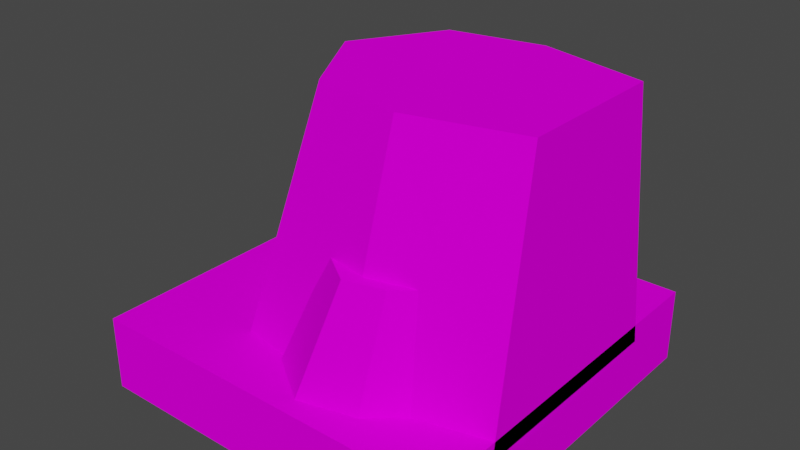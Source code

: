 # Source: Mountains1.blend  (saved by Blender 3.0.42; exported with 4.5.12 LTS)
import bpy
from mathutils import Matrix  # noqa: F401  (used for matrix-valued properties, if any)

bpy.ops.wm.read_factory_settings(use_empty=True)
scene = bpy.context.scene
scene.name = 'Scene'

# ---- collections
col_collection = bpy.data.collections.new('Collection'); scene.collection.children.link(col_collection)

# ---- images (referenced by path relative to the original .blend; pixels are not part of the script)
import os
ASSET_DIR = os.environ.get("B2B_ASSET_DIR", "")  # directory of the original .blend (textures are referenced by path, not embedded)
HERE = os.path.dirname(os.path.abspath(__file__))  # packed textures are extracted next to this script under _unpacked/

def load_image(name, relpath, width, height, colorspace="sRGB"):
    """Load a texture the original file referenced (path relative to the .blend, or extracted next to this script)."""
    p = next((c for c in (os.path.join(HERE, relpath), os.path.join(ASSET_DIR, relpath)) if relpath and os.path.exists(c)), "")
    if p:
        img = bpy.data.images.load(p, check_existing=True)
        img.name = name
    else:  # same state as the original file: an image datablock whose file is absent (Cycles renders it pink)
        img = bpy.data.images.new(name, width, height)
        img.source = "FILE"
        img.filepath = "//" + (relpath or name)
    img.colorspace_settings.name = colorspace
    return img
img_summertilespalette_png = load_image('SummerTilesPalette.png', 'SummerTilesPalette.png', 1024, 1024, 'sRGB')

# ---- materials (node trees are filled in below, after node groups)
mat_summertilematerial = bpy.data.materials.new('SummerTileMaterial')
mat_summertilematerial.use_transparent_shadow = False

# ---- material node trees
mat_summertilematerial.use_nodes = True; mat_summertilematerial.node_tree.nodes.clear()
_N = mat_summertilematerial.node_tree.nodes; _L = mat_summertilematerial.node_tree.links
n0 = _N.new('ShaderNodeBsdfPrincipled'); n0.name = 'Principled BSDF'; n0.location = (10, 300)
n0.distribution = 'GGX'
n0.subsurface_method = 'RANDOM_WALK_SKIN'
n0.inputs[2].default_value = 1.0
n0.inputs[3].default_value = 1.45
n0.inputs[11].default_value = 1.01
n0.inputs[13].default_value = 0.0
n0.inputs[20].default_value = 0.0
n0.inputs[27].default_value = (0.0, 0.0, 0.0, 1.0)
n0.inputs[28].default_value = 1.0
n1 = _N.new('ShaderNodeOutputMaterial'); n1.name = 'Material Output'; n1.location = (300, 300)
n2 = _N.new('ShaderNodeTexImage'); n2.name = 'Image Texture'; n2.location = (-280, 280)
n2.image = img_summertilespalette_png
_L.new(n0.outputs[0], n1.inputs[0])
_L.new(n2.outputs[0], n0.inputs[0])
n1.is_active_output = True

# ---- world
world_world = bpy.data.worlds.new('World'); scene.world = world_world
world_world.use_nodes = True; world_world.node_tree.nodes.clear()
_N = world_world.node_tree.nodes; _L = world_world.node_tree.links
n0 = _N.new('ShaderNodeOutputWorld'); n0.name = 'World Output'; n0.location = (300, 300)
n1 = _N.new('ShaderNodeBackground'); n1.name = 'Background'; n1.location = (10, 300)
n1.inputs[0].default_value = (0.05088, 0.05088, 0.05088, 1.0)
_L.new(n1.outputs[0], n0.inputs[0])
n0.is_active_output = True
world_world.color = (0.05088, 0.05088, 0.05088)
world_world.use_sun_shadow = False
world_world.sun_shadow_jitter_overblur = 0.0

# ---- meshes
me_cube_001 = bpy.data.meshes.new('Cube.001')
me_cube_001.from_pydata([(-0.5, 2.235e-08, 0.5), (-0.5, 0.2, 0.5), (-0.5, -2.235e-08, -0.5), (-0.5, 0.2, -0.5), (0.5, 2.235e-08, 0.5), (0.5, 0.2, 0.5), (0.5, -2.235e-08, -0.5), (0.5, 0.2, -0.5), (-0.5, 0.1, 0.5), (-0.5, 0.1, -0.5), (0.5, 0.1, -0.5), (0.5, 0.1, 0.5)], [], [(8, 1, 3, 9), (9, 3, 7, 10), (10, 7, 5, 11), (11, 5, 1, 8), (2, 6, 4, 0), (7, 3, 1, 5), (4, 11, 8, 0), (6, 10, 11, 4), (2, 9, 10, 6), (0, 8, 9, 2)])
_uv = me_cube_001.uv_layers.new(name='UVMap')
_uv.uv.foreach_set('vector', [0.07723, 0.9823, 0.07723, 0.9823, 0.07723, 0.9823, 0.07723, 0.9823, 0.07723, 0.9823, 0.07723, 0.9823, 0.07723, 0.9823, 0.07723, 0.9823, 0.07723, 0.9823, 0.07723, 0.9823, 0.07723, 0.9823, 0.07723, 0.9823, 0.07723, 0.9823, 0.07723, 0.9823, 0.07723, 0.9823, 0.07723, 0.9823, 0.02705, 0.9725, 0.02705, 0.9725, 0.02705, 0.9725, 0.02705, 0.9725, 0.07723, 0.9823, 0.07723, 0.9823, 0.07723, 0.9823, 0.07723, 0.9823, 0.02705, 0.9725, 0.02705, 0.9725, 0.02705, 0.9725, 0.02705, 0.9725, 0.02705, 0.9725, 0.02705, 0.9725, 0.02705, 0.9725, 0.02705, 0.9725, 0.02705, 0.9725, 0.02705, 0.9725, 0.02705, 0.9725, 0.02705, 0.9725, 0.02705, 0.9725, 0.02705, 0.9725, 0.02705, 0.9725, 0.02705, 0.9725])
me_cube_001.materials.append(mat_summertilematerial)
me_cube_001.use_remesh_fix_poles = True
me_cube_001.use_remesh_preserve_attributes = False
me_cube_001.update()
me_cylinder = bpy.data.meshes.new('Cylinder')
me_cylinder.from_pydata([(0.5, 0.15, -0.3), (0.5, 0.85, -0.1998), (0.2587, 0.4919, 0.1165), (0.2402, 0.1862, 0.07685), (0.2109, 0.85, -0.2714), (0.09101, 0.15, -0.3961), (0.2109, 0.85, 0.2714), (0.1439, 0.15, 0.3951), (0.5, 0.15, 0.3), (0.5, 0.85, 0.1998), (-0.2121, 0.15, 0.3289), (-0.03369, 0.85, 0.2259), (-0.4045, 0.15, 1.172e-08), (-0.1658, 0.85, -1.799e-08), (-0.2762, 0.15, -0.3278), (-0.03369, 0.85, -0.2259), (0.1532, 0.4919, 0.1352), (0.08174, 0.1862, 0.1049), (0.2503, 0.4919, 0.3435), (0.2276, 0.1862, 0.4177), (0.351, 0.1862, 0.3143), (0.3325, 0.4919, 0.2747), (0.07448, 0.1862, 0.4572), (0.1483, 0.4919, 0.3699), (-0.06237, 0.1862, 0.3626), (0.05717, 0.4919, 0.3068), (-0.04695, 0.1862, 0.1969), (0.06744, 0.4919, 0.1965), (-0.0486, 0.4919, -0.2816), (-0.03715, 0.1862, -0.3238), (-0.1413, 0.4919, -0.3354), (-0.1764, 0.1862, -0.4046), (-0.2015, 0.4919, -0.1135), (-0.2667, 0.1862, -0.07153), (-0.1058, 0.1862, -0.0709), (-0.0943, 0.4919, -0.1131), (-0.4092, 0.1862, -0.1402), (-0.2964, 0.4919, -0.1593), (-0.4527, 0.1862, -0.3008), (-0.3254, 0.4919, -0.2662), (-0.334, 0.1862, -0.4174), (-0.2463, 0.4919, -0.3439)], [], [(14, 15, 4, 5), (9, 1, 4, 15, 13, 11, 6), (0, 8, 7, 10, 12, 14, 5), (0, 1, 9, 8), (7, 6, 11, 10), (10, 11, 13, 12), (8, 9, 6, 7), (12, 13, 15, 14), (5, 4, 1, 0), (26, 27, 16, 17), (21, 2, 16, 27, 25, 23, 18), (3, 20, 19, 22, 24, 26, 17), (3, 2, 21, 20), (19, 18, 23, 22), (22, 23, 25, 24), (20, 21, 18, 19), (24, 25, 27, 26), (17, 16, 2, 3), (40, 41, 30, 31), (35, 28, 30, 41, 39, 37, 32), (29, 34, 33, 36, 38, 40, 31), (29, 28, 35, 34), (33, 32, 37, 36), (36, 37, 39, 38), (34, 35, 32, 33), (38, 39, 41, 40), (31, 30, 28, 29)])
_uv = me_cylinder.uv_layers.new(name='UVMap')
_uv.uv.foreach_set('vector', [0.02976, 0.9087, 0.02976, 0.9087, 0.02976, 0.9087, 0.02976, 0.9087, 0.09866, 0.9063, 0.09866, 0.9063, 0.09866, 0.9063, 0.09866, 0.9063, 0.09866, 0.9063, 0.09866, 0.9063, 0.09866, 0.9063, 0.02976, 0.9087, 0.02976, 0.9087, 0.02976, 0.9087, 0.02976, 0.9087, 0.02976, 0.9087, 0.02976, 0.9087, 0.02976, 0.9087, 0.02976, 0.9087, 0.02976, 0.9087, 0.02976, 0.9087, 0.02976, 0.9087, 0.02976, 0.9087, 0.02976, 0.9087, 0.02976, 0.9087, 0.02976, 0.9087, 0.02976, 0.9087, 0.02976, 0.9087, 0.02976, 0.9087, 0.02976, 0.9087, 0.02976, 0.9087, 0.02976, 0.9087, 0.02976, 0.9087, 0.02976, 0.9087, 0.02976, 0.9087, 0.02976, 0.9087, 0.02976, 0.9087, 0.02976, 0.9087, 0.02976, 0.9087, 0.02976, 0.9087, 0.02976, 0.9087, 0.02976, 0.9087, 0.02976, 0.9087, 0.02976, 0.9087, 0.02976, 0.9087, 0.02976, 0.9087, 0.02976, 0.9087, 0.02976, 0.9087, 0.02976, 0.9087, 0.02976, 0.9087, 0.02976, 0.9087, 0.02976, 0.9087, 0.02976, 0.9087, 0.02976, 0.9087, 0.02976, 0.9087, 0.02976, 0.9087, 0.02976, 0.9087, 0.02976, 0.9087, 0.02976, 0.9087, 0.02976, 0.9087, 0.02976, 0.9087, 0.02976, 0.9087, 0.02976, 0.9087, 0.02976, 0.9087, 0.02976, 0.9087, 0.02976, 0.9087, 0.02976, 0.9087, 0.02976, 0.9087, 0.02976, 0.9087, 0.02976, 0.9087, 0.02976, 0.9087, 0.02976, 0.9087, 0.02976, 0.9087, 0.02976, 0.9087, 0.02976, 0.9087, 0.02976, 0.9087, 0.02976, 0.9087, 0.02976, 0.9087, 0.02976, 0.9087, 0.02976, 0.9087, 0.02976, 0.9087, 0.02976, 0.9087, 0.02976, 0.9087, 0.02976, 0.9087, 0.02976, 0.9087, 0.02976, 0.9087, 0.02976, 0.9087, 0.02976, 0.9087, 0.09866, 0.9063, 0.09866, 0.9063, 0.09866, 0.9063, 0.09866, 0.9063, 0.09866, 0.9063, 0.09866, 0.9063, 0.09866, 0.9063, 0.02976, 0.9087, 0.02976, 0.9087, 0.02976, 0.9087, 0.02976, 0.9087, 0.02976, 0.9087, 0.02976, 0.9087, 0.02976, 0.9087, 0.02976, 0.9087, 0.02976, 0.9087, 0.02976, 0.9087, 0.02976, 0.9087, 0.02976, 0.9087, 0.02976, 0.9087, 0.02976, 0.9087, 0.02976, 0.9087, 0.02976, 0.9087, 0.02976, 0.9087, 0.02976, 0.9087, 0.02976, 0.9087, 0.02976, 0.9087, 0.02976, 0.9087, 0.02976, 0.9087, 0.02976, 0.9087, 0.02976, 0.9087, 0.02976, 0.9087, 0.02976, 0.9087, 0.02976, 0.9087, 0.02976, 0.9087, 0.02976, 0.9087, 0.02976, 0.9087, 0.02976, 0.9087])
me_cylinder.materials.append(mat_summertilematerial)
me_cylinder.use_remesh_fix_poles = True
me_cylinder.use_remesh_preserve_attributes = False
me_cylinder.update()

# ---- objects
ob_cube = bpy.data.objects.new('Cube', me_cube_001)
ob_cylinder = bpy.data.objects.new('Cylinder', me_cylinder)

# ---- transforms, parenting, visibility, modifiers, constraints
ob_cube.location = (0.0, 0.0, 0.0)
ob_cube.rotation_euler = (1.571, -0.0, 0.0)
ob_cylinder.location = (0.0, 0.0, 0.0)
ob_cylinder.rotation_euler = (1.571, -0.0, 0.0)

# ---- collection membership
col_collection.objects.link(ob_cube)
col_collection.objects.link(ob_cylinder)

# ---- scene / render settings (as saved in the file)
scene.frame_start = 1; scene.frame_end = 250; scene.frame_set(1)
scene.render.engine = 'BLENDER_EEVEE_NEXT'
scene.cycles.sampling_pattern = 'TABULATED_SOBOL'
scene.cycles.use_light_tree = False
scene.view_settings.view_transform = 'Filmic'
bpy.context.view_layer.update()

# ---- added for rendering (the .blend has no active camera and no usable light): camera, sun
cam_auto = bpy.data.cameras.new('AutoCamera')
cam_auto.lens = 50.0
cam_auto.sensor_width = 36.0
cam_auto.clip_end = 1000.0
ob_auto_camera = bpy.data.objects.new('AutoCamera', cam_auto)
scene.collection.objects.link(ob_auto_camera)
ob_auto_camera.location = (1.52662, -1.83194, 1.6463)
ob_auto_camera.rotation_euler = (1.09748, -7.21219e-08, 0.694738)
scene.camera = ob_auto_camera
light_auto_sun = bpy.data.lights.new('AutoSun', 'SUN')
light_auto_sun.energy = 3.0
light_auto_sun.angle = 0.0523599
ob_auto_sun = bpy.data.objects.new('AutoSun', light_auto_sun)
scene.collection.objects.link(ob_auto_sun)
ob_auto_sun.rotation_euler = (0.872665, 0.174533, 0.523599)
bpy.context.view_layer.update()
